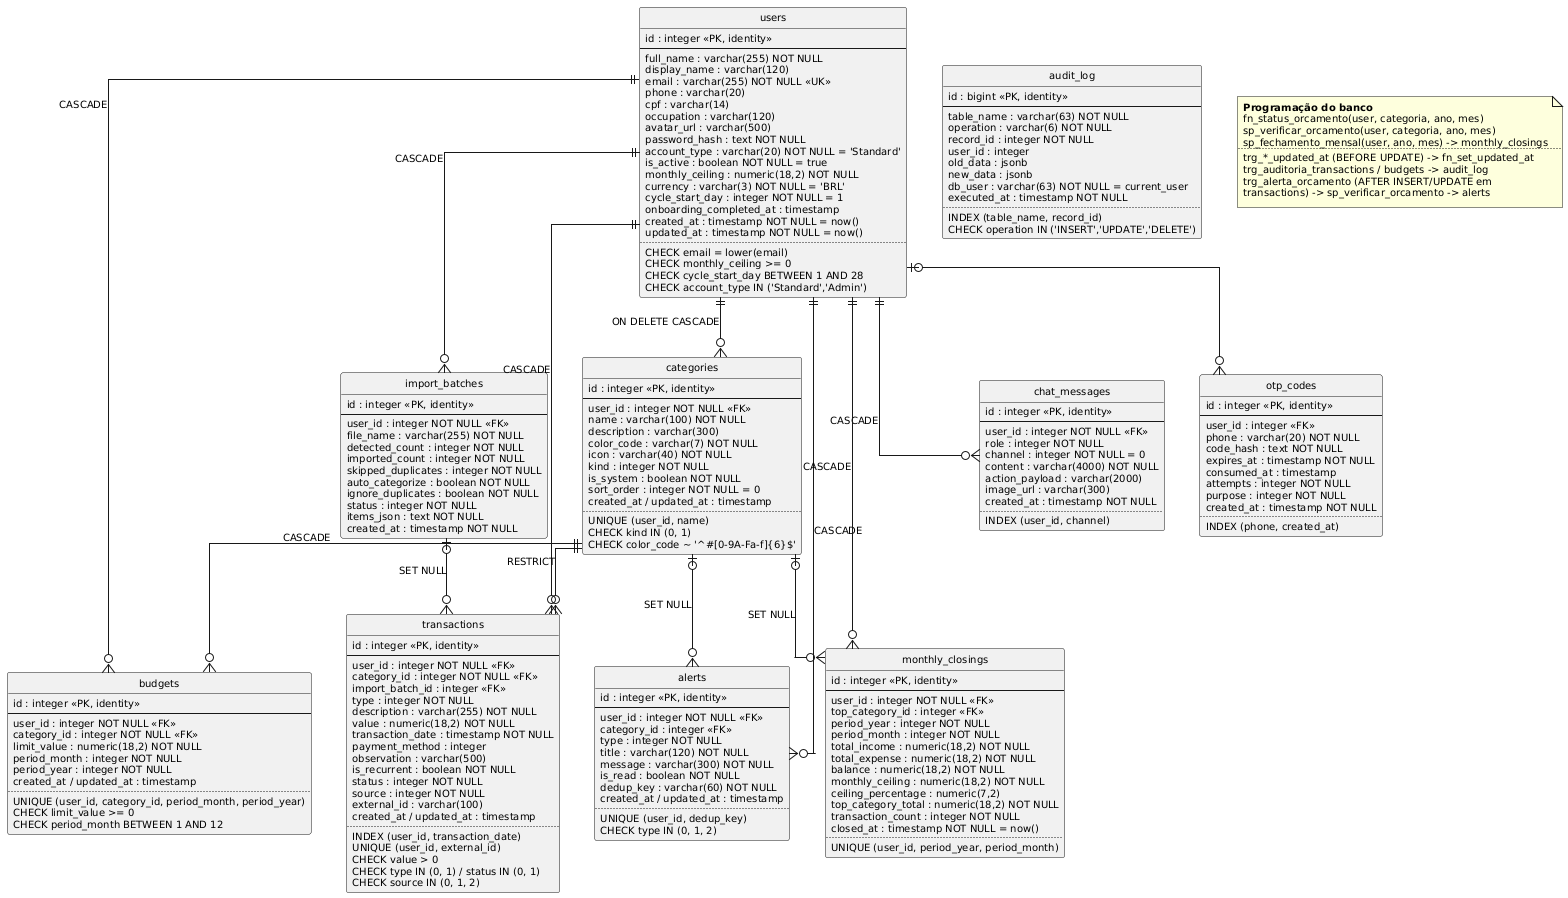

The diagram above was rendered by PlantUML. Its source (embedded in the PNG):
@startuml modelo-fisico
' ConektaFinance - Modelo Fisico (PostgreSQL 16)
' Reflete database/01_schema.sql, 02_procedures.sql e 03_triggers.sql.

skinparam backgroundColor white
skinparam defaultFontName Arial
skinparam defaultFontSize 10
skinparam shadowing false
skinparam linetype ortho
hide circle
hide methods

entity "users" as users {
  id : integer <<PK, identity>>
  --
  full_name : varchar(255) NOT NULL
  display_name : varchar(120)
  email : varchar(255) NOT NULL <<UK>>
  phone : varchar(20)
  cpf : varchar(14)
  occupation : varchar(120)
  avatar_url : varchar(500)
  password_hash : text NOT NULL
  account_type : varchar(20) NOT NULL = 'Standard'
  is_active : boolean NOT NULL = true
  monthly_ceiling : numeric(18,2) NOT NULL
  currency : varchar(3) NOT NULL = 'BRL'
  cycle_start_day : integer NOT NULL = 1
  onboarding_completed_at : timestamp
  created_at : timestamp NOT NULL = now()
  updated_at : timestamp NOT NULL = now()
  ..
  CHECK email = lower(email)
  CHECK monthly_ceiling >= 0
  CHECK cycle_start_day BETWEEN 1 AND 28
  CHECK account_type IN ('Standard','Admin')
}

entity "categories" as categories {
  id : integer <<PK, identity>>
  --
  user_id : integer NOT NULL <<FK>>
  name : varchar(100) NOT NULL
  description : varchar(300)
  color_code : varchar(7) NOT NULL
  icon : varchar(40) NOT NULL
  kind : integer NOT NULL
  is_system : boolean NOT NULL
  sort_order : integer NOT NULL = 0
  created_at / updated_at : timestamp
  ..
  UNIQUE (user_id, name)
  CHECK kind IN (0, 1)
  CHECK color_code ~ '^#[0-9A-Fa-f]{6}$'
}

entity "budgets" as budgets {
  id : integer <<PK, identity>>
  --
  user_id : integer NOT NULL <<FK>>
  category_id : integer NOT NULL <<FK>>
  limit_value : numeric(18,2) NOT NULL
  period_month : integer NOT NULL
  period_year : integer NOT NULL
  created_at / updated_at : timestamp
  ..
  UNIQUE (user_id, category_id, period_month, period_year)
  CHECK limit_value >= 0
  CHECK period_month BETWEEN 1 AND 12
}

entity "transactions" as transactions {
  id : integer <<PK, identity>>
  --
  user_id : integer NOT NULL <<FK>>
  category_id : integer NOT NULL <<FK>>
  import_batch_id : integer <<FK>>
  type : integer NOT NULL
  description : varchar(255) NOT NULL
  value : numeric(18,2) NOT NULL
  transaction_date : timestamp NOT NULL
  payment_method : integer
  observation : varchar(500)
  is_recurrent : boolean NOT NULL
  status : integer NOT NULL
  source : integer NOT NULL
  external_id : varchar(100)
  created_at / updated_at : timestamp
  ..
  INDEX (user_id, transaction_date)
  UNIQUE (user_id, external_id)
  CHECK value > 0
  CHECK type IN (0, 1) / status IN (0, 1)
  CHECK source IN (0, 1, 2)
}

entity "alerts" as alerts {
  id : integer <<PK, identity>>
  --
  user_id : integer NOT NULL <<FK>>
  category_id : integer <<FK>>
  type : integer NOT NULL
  title : varchar(120) NOT NULL
  message : varchar(300) NOT NULL
  is_read : boolean NOT NULL
  dedup_key : varchar(60) NOT NULL
  created_at / updated_at : timestamp
  ..
  UNIQUE (user_id, dedup_key)
  CHECK type IN (0, 1, 2)
}

entity "chat_messages" as chat {
  id : integer <<PK, identity>>
  --
  user_id : integer NOT NULL <<FK>>
  role : integer NOT NULL
  channel : integer NOT NULL = 0
  content : varchar(4000) NOT NULL
  action_payload : varchar(2000)
  image_url : varchar(300)
  created_at : timestamp NOT NULL
  ..
  INDEX (user_id, channel)
}

entity "import_batches" as imports {
  id : integer <<PK, identity>>
  --
  user_id : integer NOT NULL <<FK>>
  file_name : varchar(255) NOT NULL
  detected_count : integer NOT NULL
  imported_count : integer NOT NULL
  skipped_duplicates : integer NOT NULL
  auto_categorize : boolean NOT NULL
  ignore_duplicates : boolean NOT NULL
  status : integer NOT NULL
  items_json : text NOT NULL
  created_at : timestamp NOT NULL
}

entity "otp_codes" as otp {
  id : integer <<PK, identity>>
  --
  user_id : integer <<FK>>
  phone : varchar(20) NOT NULL
  code_hash : text NOT NULL
  expires_at : timestamp NOT NULL
  consumed_at : timestamp
  attempts : integer NOT NULL
  purpose : integer NOT NULL
  created_at : timestamp NOT NULL
  ..
  INDEX (phone, created_at)
}

entity "monthly_closings" as closings {
  id : integer <<PK, identity>>
  --
  user_id : integer NOT NULL <<FK>>
  top_category_id : integer <<FK>>
  period_year : integer NOT NULL
  period_month : integer NOT NULL
  total_income : numeric(18,2) NOT NULL
  total_expense : numeric(18,2) NOT NULL
  balance : numeric(18,2) NOT NULL
  monthly_ceiling : numeric(18,2) NOT NULL
  ceiling_percentage : numeric(7,2)
  top_category_total : numeric(18,2) NOT NULL
  transaction_count : integer NOT NULL
  closed_at : timestamp NOT NULL = now()
  ..
  UNIQUE (user_id, period_year, period_month)
}

entity "audit_log" as audit {
  id : bigint <<PK, identity>>
  --
  table_name : varchar(63) NOT NULL
  operation : varchar(6) NOT NULL
  record_id : integer NOT NULL
  user_id : integer
  old_data : jsonb
  new_data : jsonb
  db_user : varchar(63) NOT NULL = current_user
  executed_at : timestamp NOT NULL
  ..
  INDEX (table_name, record_id)
  CHECK operation IN ('INSERT','UPDATE','DELETE')
}

users ||--o{ categories : "ON DELETE CASCADE"
users ||--o{ budgets : "CASCADE"
users ||--o{ transactions : "CASCADE"
users ||--o{ alerts : "CASCADE"
users ||--o{ chat : "CASCADE"
users ||--o{ imports : "CASCADE"
users |o--o{ otp
users ||--o{ closings : "CASCADE"
categories ||--o{ budgets : "CASCADE"
categories ||--o{ transactions : "RESTRICT"
categories |o--o{ alerts : "SET NULL"
categories |o--o{ closings : "SET NULL"
imports |o--o{ transactions : "SET NULL"

note as programacao
  <b>Programação do banco</b>
  fn_status_orcamento(user, categoria, ano, mes)
  sp_verificar_orcamento(user, categoria, ano, mes)
  sp_fechamento_mensal(user, ano, mes) -> monthly_closings
  ..
  trg_*_updated_at (BEFORE UPDATE) -> fn_set_updated_at
  trg_auditoria_transactions / budgets -> audit_log
  trg_alerta_orcamento (AFTER INSERT/UPDATE em
  transactions) -> sp_verificar_orcamento -> alerts
end note

@enduml